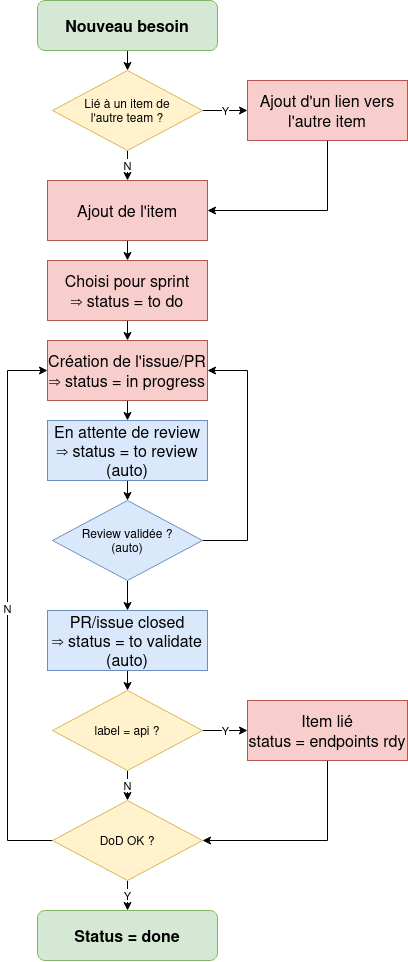

The diagram above was exported from draw.io. Its source (the exported page's mxGraphModel, read from the mxfile embedded in the PNG):
<mxGraphModel dx="1551" dy="962" grid="1" gridSize="10" guides="1" tooltips="1" connect="1" arrows="1" fold="1" page="1" pageScale="1" pageWidth="827" pageHeight="1169" math="0" shadow="0">
  <root>
    <mxCell id="0" />
    <mxCell id="1" parent="0" />
    <mxCell id="9HXrtjdBvIHy5hsI9Bfq-18" style="edgeStyle=orthogonalEdgeStyle;rounded=0;orthogonalLoop=1;jettySize=auto;html=1;exitX=0.5;exitY=1;exitDx=0;exitDy=0;entryX=0.5;entryY=0;entryDx=0;entryDy=0;" parent="1" source="9HXrtjdBvIHy5hsI9Bfq-1" target="9HXrtjdBvIHy5hsI9Bfq-2" edge="1">
      <mxGeometry relative="1" as="geometry" />
    </mxCell>
    <mxCell id="9HXrtjdBvIHy5hsI9Bfq-1" value="Nouveau besoin" style="rounded=1;whiteSpace=wrap;html=1;fontSize=16;fontStyle=1;fillColor=#d5e8d4;strokeColor=#82b366;" parent="1" vertex="1">
      <mxGeometry x="350" y="30" width="180" height="50" as="geometry" />
    </mxCell>
    <mxCell id="9HXrtjdBvIHy5hsI9Bfq-19" value="N" style="edgeStyle=orthogonalEdgeStyle;rounded=0;orthogonalLoop=1;jettySize=auto;html=1;exitX=0.5;exitY=1;exitDx=0;exitDy=0;entryX=0.5;entryY=0;entryDx=0;entryDy=0;" parent="1" source="9HXrtjdBvIHy5hsI9Bfq-2" target="9HXrtjdBvIHy5hsI9Bfq-3" edge="1">
      <mxGeometry relative="1" as="geometry" />
    </mxCell>
    <mxCell id="9HXrtjdBvIHy5hsI9Bfq-22" value="Y" style="edgeStyle=orthogonalEdgeStyle;rounded=0;orthogonalLoop=1;jettySize=auto;html=1;exitX=1;exitY=0.5;exitDx=0;exitDy=0;entryX=0;entryY=0.5;entryDx=0;entryDy=0;" parent="1" source="9HXrtjdBvIHy5hsI9Bfq-2" target="9HXrtjdBvIHy5hsI9Bfq-7" edge="1">
      <mxGeometry relative="1" as="geometry" />
    </mxCell>
    <mxCell id="9HXrtjdBvIHy5hsI9Bfq-2" value="&lt;div&gt;Lié à un item de&lt;/div&gt;&lt;div&gt;l'autre team ?&lt;br&gt;&lt;/div&gt;" style="rhombus;whiteSpace=wrap;html=1;fillColor=#fff2cc;strokeColor=#d6b656;" parent="1" vertex="1">
      <mxGeometry x="365" y="100" width="150" height="80" as="geometry" />
    </mxCell>
    <mxCell id="9HXrtjdBvIHy5hsI9Bfq-20" style="edgeStyle=orthogonalEdgeStyle;rounded=0;orthogonalLoop=1;jettySize=auto;html=1;exitX=0.5;exitY=1;exitDx=0;exitDy=0;entryX=0.5;entryY=0;entryDx=0;entryDy=0;" parent="1" source="9HXrtjdBvIHy5hsI9Bfq-3" target="9HXrtjdBvIHy5hsI9Bfq-8" edge="1">
      <mxGeometry relative="1" as="geometry" />
    </mxCell>
    <mxCell id="9HXrtjdBvIHy5hsI9Bfq-3" value="&lt;div&gt;Ajout de l'item&lt;/div&gt;" style="rounded=0;whiteSpace=wrap;html=1;fontSize=16;fillColor=#f8cecc;strokeColor=#b85450;" parent="1" vertex="1">
      <mxGeometry x="360" y="210" width="160" height="60" as="geometry" />
    </mxCell>
    <mxCell id="9HXrtjdBvIHy5hsI9Bfq-23" style="edgeStyle=orthogonalEdgeStyle;rounded=0;orthogonalLoop=1;jettySize=auto;html=1;exitX=0.5;exitY=1;exitDx=0;exitDy=0;entryX=1;entryY=0.5;entryDx=0;entryDy=0;" parent="1" source="9HXrtjdBvIHy5hsI9Bfq-7" target="9HXrtjdBvIHy5hsI9Bfq-3" edge="1">
      <mxGeometry relative="1" as="geometry" />
    </mxCell>
    <mxCell id="9HXrtjdBvIHy5hsI9Bfq-7" value="Ajout d'un lien vers l'autre item" style="rounded=0;whiteSpace=wrap;html=1;fontSize=16;fillColor=#f8cecc;strokeColor=#b85450;" parent="1" vertex="1">
      <mxGeometry x="560" y="110" width="160" height="60" as="geometry" />
    </mxCell>
    <mxCell id="9HXrtjdBvIHy5hsI9Bfq-21" style="edgeStyle=orthogonalEdgeStyle;rounded=0;orthogonalLoop=1;jettySize=auto;html=1;exitX=0.5;exitY=1;exitDx=0;exitDy=0;entryX=0.5;entryY=0;entryDx=0;entryDy=0;" parent="1" source="9HXrtjdBvIHy5hsI9Bfq-8" target="9HXrtjdBvIHy5hsI9Bfq-9" edge="1">
      <mxGeometry relative="1" as="geometry" />
    </mxCell>
    <mxCell id="9HXrtjdBvIHy5hsI9Bfq-8" value="&lt;div&gt;Choisi pour sprint&lt;/div&gt;&lt;div&gt;⇒ status = to do&lt;br&gt;&lt;/div&gt;" style="rounded=0;whiteSpace=wrap;html=1;fontSize=16;fillColor=#f8cecc;strokeColor=#b85450;" parent="1" vertex="1">
      <mxGeometry x="360" y="290" width="160" height="60" as="geometry" />
    </mxCell>
    <mxCell id="9HXrtjdBvIHy5hsI9Bfq-24" style="edgeStyle=orthogonalEdgeStyle;rounded=0;orthogonalLoop=1;jettySize=auto;html=1;exitX=0.5;exitY=1;exitDx=0;exitDy=0;entryX=0.5;entryY=0;entryDx=0;entryDy=0;" parent="1" source="9HXrtjdBvIHy5hsI9Bfq-9" target="9HXrtjdBvIHy5hsI9Bfq-10" edge="1">
      <mxGeometry relative="1" as="geometry" />
    </mxCell>
    <mxCell id="9HXrtjdBvIHy5hsI9Bfq-9" value="&lt;div&gt;Création de l'issue/PR&lt;/div&gt;&lt;div&gt;⇒ status = in progress&lt;br&gt;&lt;/div&gt;" style="rounded=0;whiteSpace=wrap;html=1;fontSize=16;fillColor=#f8cecc;strokeColor=#b85450;" parent="1" vertex="1">
      <mxGeometry x="360" y="370" width="160" height="60" as="geometry" />
    </mxCell>
    <mxCell id="9HXrtjdBvIHy5hsI9Bfq-25" style="edgeStyle=orthogonalEdgeStyle;rounded=0;orthogonalLoop=1;jettySize=auto;html=1;exitX=0.5;exitY=1;exitDx=0;exitDy=0;entryX=0.5;entryY=0;entryDx=0;entryDy=0;" parent="1" source="9HXrtjdBvIHy5hsI9Bfq-10" target="9HXrtjdBvIHy5hsI9Bfq-11" edge="1">
      <mxGeometry relative="1" as="geometry" />
    </mxCell>
    <mxCell id="9HXrtjdBvIHy5hsI9Bfq-10" value="&lt;div&gt;En attente de review&lt;br&gt;&lt;/div&gt;&lt;div&gt;⇒ status = to review&lt;/div&gt;&lt;div&gt;(auto)&lt;br&gt;&lt;/div&gt;" style="rounded=0;whiteSpace=wrap;html=1;fontSize=16;fillColor=#dae8fc;strokeColor=#6c8ebf;" parent="1" vertex="1">
      <mxGeometry x="360" y="450" width="160" height="60" as="geometry" />
    </mxCell>
    <mxCell id="9HXrtjdBvIHy5hsI9Bfq-32" style="edgeStyle=orthogonalEdgeStyle;rounded=0;orthogonalLoop=1;jettySize=auto;html=1;exitX=1;exitY=0.5;exitDx=0;exitDy=0;entryX=1;entryY=0.5;entryDx=0;entryDy=0;" parent="1" source="9HXrtjdBvIHy5hsI9Bfq-11" target="9HXrtjdBvIHy5hsI9Bfq-9" edge="1">
      <mxGeometry relative="1" as="geometry">
        <Array as="points">
          <mxPoint x="560" y="570" />
          <mxPoint x="560" y="400" />
        </Array>
      </mxGeometry>
    </mxCell>
    <mxCell id="hl95vbdrvJfszYDF1w64-1" style="edgeStyle=orthogonalEdgeStyle;rounded=0;orthogonalLoop=1;jettySize=auto;html=1;exitX=0.5;exitY=1;exitDx=0;exitDy=0;entryX=0.5;entryY=0;entryDx=0;entryDy=0;" edge="1" parent="1" source="9HXrtjdBvIHy5hsI9Bfq-11" target="9HXrtjdBvIHy5hsI9Bfq-12">
      <mxGeometry relative="1" as="geometry" />
    </mxCell>
    <mxCell id="9HXrtjdBvIHy5hsI9Bfq-11" value="&lt;div&gt;Review validée ?&lt;/div&gt;&lt;div&gt;(auto)&lt;br&gt;&lt;/div&gt;" style="rhombus;whiteSpace=wrap;html=1;fillColor=#dae8fc;strokeColor=#6c8ebf;" parent="1" vertex="1">
      <mxGeometry x="365" y="530" width="150" height="80" as="geometry" />
    </mxCell>
    <mxCell id="hl95vbdrvJfszYDF1w64-2" style="edgeStyle=orthogonalEdgeStyle;rounded=0;orthogonalLoop=1;jettySize=auto;html=1;exitX=0.5;exitY=1;exitDx=0;exitDy=0;entryX=0.5;entryY=0;entryDx=0;entryDy=0;" edge="1" parent="1" source="9HXrtjdBvIHy5hsI9Bfq-12" target="9HXrtjdBvIHy5hsI9Bfq-13">
      <mxGeometry relative="1" as="geometry" />
    </mxCell>
    <mxCell id="9HXrtjdBvIHy5hsI9Bfq-12" value="&lt;div&gt;PR/issue closed&lt;br&gt;&lt;/div&gt;&lt;div&gt;⇒ status = to validate&lt;/div&gt;&lt;div&gt;(auto)&lt;br&gt;&lt;/div&gt;" style="rounded=0;whiteSpace=wrap;html=1;fontSize=16;fillColor=#dae8fc;strokeColor=#6c8ebf;" parent="1" vertex="1">
      <mxGeometry x="360" y="640" width="160" height="60" as="geometry" />
    </mxCell>
    <mxCell id="9HXrtjdBvIHy5hsI9Bfq-27" value="Y" style="edgeStyle=orthogonalEdgeStyle;rounded=0;orthogonalLoop=1;jettySize=auto;html=1;exitX=1;exitY=0.5;exitDx=0;exitDy=0;entryX=0;entryY=0.5;entryDx=0;entryDy=0;" parent="1" source="9HXrtjdBvIHy5hsI9Bfq-13" target="9HXrtjdBvIHy5hsI9Bfq-14" edge="1">
      <mxGeometry relative="1" as="geometry" />
    </mxCell>
    <mxCell id="hl95vbdrvJfszYDF1w64-3" value="&lt;div&gt;N&lt;/div&gt;" style="edgeStyle=orthogonalEdgeStyle;rounded=0;orthogonalLoop=1;jettySize=auto;html=1;exitX=0.5;exitY=1;exitDx=0;exitDy=0;entryX=0.5;entryY=0;entryDx=0;entryDy=0;" edge="1" parent="1" source="9HXrtjdBvIHy5hsI9Bfq-13" target="9HXrtjdBvIHy5hsI9Bfq-15">
      <mxGeometry relative="1" as="geometry" />
    </mxCell>
    <mxCell id="9HXrtjdBvIHy5hsI9Bfq-13" value="label = api ?" style="rhombus;whiteSpace=wrap;html=1;fillColor=#fff2cc;strokeColor=#d6b656;" parent="1" vertex="1">
      <mxGeometry x="365" y="720" width="150" height="80" as="geometry" />
    </mxCell>
    <mxCell id="hl95vbdrvJfszYDF1w64-4" style="edgeStyle=orthogonalEdgeStyle;rounded=0;orthogonalLoop=1;jettySize=auto;html=1;exitX=0.5;exitY=1;exitDx=0;exitDy=0;entryX=1;entryY=0.5;entryDx=0;entryDy=0;" edge="1" parent="1" source="9HXrtjdBvIHy5hsI9Bfq-14" target="9HXrtjdBvIHy5hsI9Bfq-15">
      <mxGeometry relative="1" as="geometry" />
    </mxCell>
    <mxCell id="9HXrtjdBvIHy5hsI9Bfq-14" value="&lt;div&gt;Item lié&lt;/div&gt;&lt;div&gt;status = endpoints rdy&lt;br&gt;&lt;/div&gt;" style="rounded=0;whiteSpace=wrap;html=1;fontSize=16;fillColor=#f8cecc;strokeColor=#b85450;" parent="1" vertex="1">
      <mxGeometry x="560" y="730" width="160" height="60" as="geometry" />
    </mxCell>
    <mxCell id="9HXrtjdBvIHy5hsI9Bfq-31" value="&lt;div&gt;Y&lt;/div&gt;" style="edgeStyle=orthogonalEdgeStyle;rounded=0;orthogonalLoop=1;jettySize=auto;html=1;exitX=0.5;exitY=1;exitDx=0;exitDy=0;entryX=0.5;entryY=0;entryDx=0;entryDy=0;" parent="1" source="9HXrtjdBvIHy5hsI9Bfq-15" target="9HXrtjdBvIHy5hsI9Bfq-17" edge="1">
      <mxGeometry relative="1" as="geometry" />
    </mxCell>
    <mxCell id="9HXrtjdBvIHy5hsI9Bfq-34" value="&lt;div&gt;N&lt;/div&gt;" style="edgeStyle=orthogonalEdgeStyle;rounded=0;orthogonalLoop=1;jettySize=auto;html=1;exitX=0;exitY=0.5;exitDx=0;exitDy=0;entryX=0;entryY=0.5;entryDx=0;entryDy=0;" parent="1" source="9HXrtjdBvIHy5hsI9Bfq-15" target="9HXrtjdBvIHy5hsI9Bfq-9" edge="1">
      <mxGeometry relative="1" as="geometry">
        <Array as="points">
          <mxPoint x="320" y="870" />
          <mxPoint x="320" y="400" />
        </Array>
      </mxGeometry>
    </mxCell>
    <mxCell id="9HXrtjdBvIHy5hsI9Bfq-15" value="DoD OK ?" style="rhombus;whiteSpace=wrap;html=1;fillColor=#fff2cc;strokeColor=#d6b656;" parent="1" vertex="1">
      <mxGeometry x="365" y="830" width="150" height="80" as="geometry" />
    </mxCell>
    <mxCell id="9HXrtjdBvIHy5hsI9Bfq-17" value="Status = done" style="rounded=1;whiteSpace=wrap;html=1;fontSize=16;fontStyle=1;fillColor=#d5e8d4;strokeColor=#82b366;" parent="1" vertex="1">
      <mxGeometry x="350" y="940" width="180" height="50" as="geometry" />
    </mxCell>
  </root>
</mxGraphModel>